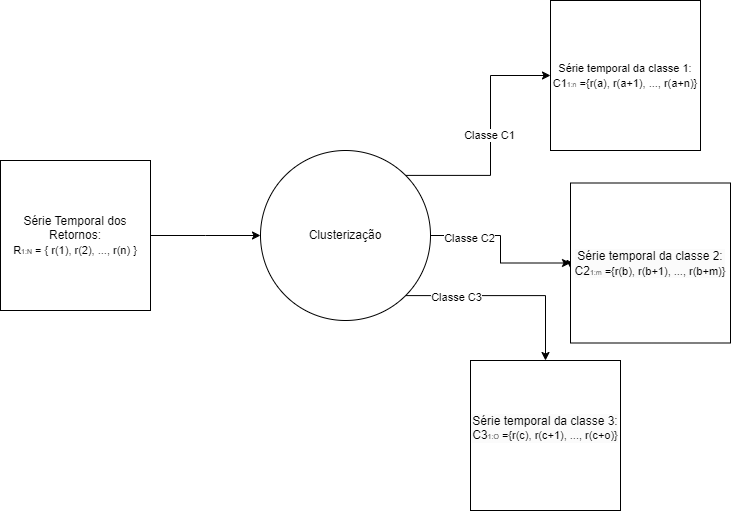

The diagram above was exported from draw.io. Its source (the exported page's mxGraphModel, read from the mxfile embedded in the PNG):
<mxGraphModel dx="1050" dy="557" grid="1" gridSize="10" guides="1" tooltips="1" connect="1" arrows="1" fold="1" page="1" pageScale="1" pageWidth="827" pageHeight="1169" math="0" shadow="0">
  <root>
    <mxCell id="WIyWlLk6GJQsqaUBKTNV-0" />
    <mxCell id="WIyWlLk6GJQsqaUBKTNV-1" parent="WIyWlLk6GJQsqaUBKTNV-0" />
    <mxCell id="5NGgO1apl3Nu1ZUn6toW-2" style="edgeStyle=orthogonalEdgeStyle;rounded=0;orthogonalLoop=1;jettySize=auto;html=1;" parent="WIyWlLk6GJQsqaUBKTNV-1" source="5NGgO1apl3Nu1ZUn6toW-0" edge="1">
      <mxGeometry relative="1" as="geometry">
        <mxPoint x="350" y="245" as="targetPoint" />
      </mxGeometry>
    </mxCell>
    <mxCell id="5NGgO1apl3Nu1ZUn6toW-0" value="Série Temporal dos Retornos:&lt;div style=&quot;&quot;&gt;&lt;span style=&quot;font-size: 11px;&quot;&gt;R&lt;/span&gt;&lt;font style=&quot;font-size: 7px;&quot;&gt;1:N&lt;/font&gt;&lt;span style=&quot;font-size: 11px;&quot;&gt; = { r(1), r(2), ..., r(n) }&lt;/span&gt;&lt;/div&gt;" style="whiteSpace=wrap;html=1;aspect=fixed;" parent="WIyWlLk6GJQsqaUBKTNV-1" vertex="1">
      <mxGeometry x="90" y="170" width="150" height="150" as="geometry" />
    </mxCell>
    <mxCell id="5NGgO1apl3Nu1ZUn6toW-16" style="edgeStyle=orthogonalEdgeStyle;rounded=0;orthogonalLoop=1;jettySize=auto;html=1;" parent="WIyWlLk6GJQsqaUBKTNV-1" source="5NGgO1apl3Nu1ZUn6toW-8" target="5NGgO1apl3Nu1ZUn6toW-22" edge="1">
      <mxGeometry relative="1" as="geometry">
        <mxPoint x="650" y="245" as="targetPoint" />
      </mxGeometry>
    </mxCell>
    <mxCell id="5NGgO1apl3Nu1ZUn6toW-25" value="Classe C2" style="edgeLabel;html=1;align=center;verticalAlign=middle;resizable=0;points=[];" parent="5NGgO1apl3Nu1ZUn6toW-16" vertex="1" connectable="0">
      <mxGeometry x="-0.5415" y="-2" relative="1" as="geometry">
        <mxPoint as="offset" />
      </mxGeometry>
    </mxCell>
    <mxCell id="5NGgO1apl3Nu1ZUn6toW-18" style="edgeStyle=orthogonalEdgeStyle;rounded=0;orthogonalLoop=1;jettySize=auto;html=1;exitX=1;exitY=1;exitDx=0;exitDy=0;" parent="WIyWlLk6GJQsqaUBKTNV-1" source="5NGgO1apl3Nu1ZUn6toW-8" target="5NGgO1apl3Nu1ZUn6toW-21" edge="1">
      <mxGeometry relative="1" as="geometry">
        <mxPoint x="650" y="305" as="targetPoint" />
      </mxGeometry>
    </mxCell>
    <mxCell id="5NGgO1apl3Nu1ZUn6toW-26" value="Classe C3" style="edgeLabel;html=1;align=center;verticalAlign=middle;resizable=0;points=[];" parent="5NGgO1apl3Nu1ZUn6toW-18" vertex="1" connectable="0">
      <mxGeometry x="-0.5072" y="-1" relative="1" as="geometry">
        <mxPoint as="offset" />
      </mxGeometry>
    </mxCell>
    <mxCell id="5NGgO1apl3Nu1ZUn6toW-29" style="edgeStyle=orthogonalEdgeStyle;rounded=0;orthogonalLoop=1;jettySize=auto;html=1;exitX=1;exitY=0;exitDx=0;exitDy=0;entryX=0;entryY=0.5;entryDx=0;entryDy=0;" parent="WIyWlLk6GJQsqaUBKTNV-1" source="5NGgO1apl3Nu1ZUn6toW-8" target="5NGgO1apl3Nu1ZUn6toW-19" edge="1">
      <mxGeometry relative="1" as="geometry" />
    </mxCell>
    <mxCell id="5NGgO1apl3Nu1ZUn6toW-30" value="Classe C1" style="edgeLabel;html=1;align=center;verticalAlign=middle;resizable=0;points=[];" parent="5NGgO1apl3Nu1ZUn6toW-29" vertex="1" connectable="0">
      <mxGeometry x="0.023" y="2" relative="1" as="geometry">
        <mxPoint as="offset" />
      </mxGeometry>
    </mxCell>
    <mxCell id="5NGgO1apl3Nu1ZUn6toW-8" value="Clusterização" style="ellipse;whiteSpace=wrap;html=1;aspect=fixed;" parent="WIyWlLk6GJQsqaUBKTNV-1" vertex="1">
      <mxGeometry x="350" y="160" width="170" height="170" as="geometry" />
    </mxCell>
    <mxCell id="5NGgO1apl3Nu1ZUn6toW-19" value="&lt;div style=&quot;&quot;&gt;&lt;span style=&quot;font-size: 11px;&quot;&gt;Série temporal da classe 1:&lt;/span&gt;&lt;/div&gt;&lt;div style=&quot;&quot;&gt;&lt;span style=&quot;font-size: 11px;&quot;&gt;C1&lt;/span&gt;&lt;font style=&quot;font-size: 7px;&quot;&gt;1:n&lt;/font&gt;&lt;span style=&quot;font-size: 11px;&quot;&gt;&amp;nbsp;={r(a), r(a+1), ..., r(a+n)}&lt;/span&gt;&lt;/div&gt;" style="whiteSpace=wrap;html=1;aspect=fixed;" parent="WIyWlLk6GJQsqaUBKTNV-1" vertex="1">
      <mxGeometry x="640" y="10" width="150" height="150" as="geometry" />
    </mxCell>
    <mxCell id="5NGgO1apl3Nu1ZUn6toW-21" value="&lt;span style=&quot;color: rgb(0, 0, 0); font-family: Helvetica; font-size: 12px; font-style: normal; font-variant-ligatures: normal; font-variant-caps: normal; font-weight: 400; letter-spacing: normal; orphans: 2; text-align: center; text-indent: 0px; text-transform: none; widows: 2; word-spacing: 0px; -webkit-text-stroke-width: 0px; white-space: normal; background-color: rgb(251, 251, 251); text-decoration-thickness: initial; text-decoration-style: initial; text-decoration-color: initial; display: inline !important; float: none;&quot;&gt;Série temporal da classe 3:&lt;/span&gt;&lt;div style=&quot;forced-color-adjust: none; color: rgb(0, 0, 0); font-family: Helvetica; font-style: normal; font-variant-ligatures: normal; font-variant-caps: normal; font-weight: 400; letter-spacing: normal; orphans: 2; text-align: center; text-indent: 0px; text-transform: none; widows: 2; word-spacing: 0px; -webkit-text-stroke-width: 0px; white-space: normal; background-color: rgb(251, 251, 251); text-decoration-thickness: initial; text-decoration-style: initial; text-decoration-color: initial;&quot;&gt;&lt;span style=&quot;font-size: 12px;&quot;&gt;C3&lt;/span&gt;&lt;font style=&quot;font-size: 7px;&quot;&gt;1:O&lt;/font&gt;&lt;span style=&quot;font-size: 11px;&quot;&gt;&amp;nbsp;={r(c), r(c+1), ..., r(c+o)}&lt;/span&gt;&lt;/div&gt;&lt;div&gt;&lt;br&gt;&lt;/div&gt;" style="whiteSpace=wrap;html=1;aspect=fixed;" parent="WIyWlLk6GJQsqaUBKTNV-1" vertex="1">
      <mxGeometry x="560" y="370" width="150" height="150" as="geometry" />
    </mxCell>
    <mxCell id="5NGgO1apl3Nu1ZUn6toW-33" style="edgeStyle=orthogonalEdgeStyle;rounded=0;orthogonalLoop=1;jettySize=auto;html=1;exitX=0;exitY=0.5;exitDx=0;exitDy=0;" parent="WIyWlLk6GJQsqaUBKTNV-1" source="5NGgO1apl3Nu1ZUn6toW-22" edge="1">
      <mxGeometry relative="1" as="geometry">
        <mxPoint x="660" y="278" as="targetPoint" />
      </mxGeometry>
    </mxCell>
    <mxCell id="5NGgO1apl3Nu1ZUn6toW-22" value="&lt;br&gt;&lt;div style=&quot;forced-color-adjust: none; color: rgb(0, 0, 0); font-family: Helvetica; font-style: normal; font-variant-ligatures: normal; font-variant-caps: normal; font-weight: 400; letter-spacing: normal; orphans: 2; text-align: center; text-indent: 0px; text-transform: none; widows: 2; word-spacing: 0px; -webkit-text-stroke-width: 0px; white-space: normal; background-color: rgb(251, 251, 251); text-decoration-thickness: initial; text-decoration-style: initial; text-decoration-color: initial;&quot;&gt;&lt;span style=&quot;font-size: 12px;&quot;&gt;Série temporal da classe 2:&lt;/span&gt;&lt;/div&gt;&lt;div style=&quot;forced-color-adjust: none; color: rgb(0, 0, 0); font-family: Helvetica; font-style: normal; font-variant-ligatures: normal; font-variant-caps: normal; font-weight: 400; letter-spacing: normal; orphans: 2; text-align: center; text-indent: 0px; text-transform: none; widows: 2; word-spacing: 0px; -webkit-text-stroke-width: 0px; white-space: normal; background-color: rgb(251, 251, 251); text-decoration-thickness: initial; text-decoration-style: initial; text-decoration-color: initial;&quot;&gt;&lt;span style=&quot;font-size: 12px;&quot;&gt;C2&lt;/span&gt;&lt;font style=&quot;font-size: 7px;&quot;&gt;1:m&lt;/font&gt;&lt;span style=&quot;font-size: 11px;&quot;&gt;&amp;nbsp;={r(b), r(b+1), ..., r(b+m)}&lt;/span&gt;&lt;/div&gt;&lt;div&gt;&lt;br&gt;&lt;/div&gt;" style="whiteSpace=wrap;html=1;aspect=fixed;" parent="WIyWlLk6GJQsqaUBKTNV-1" vertex="1">
      <mxGeometry x="660" y="192.5" width="160" height="160" as="geometry" />
    </mxCell>
  </root>
</mxGraphModel>